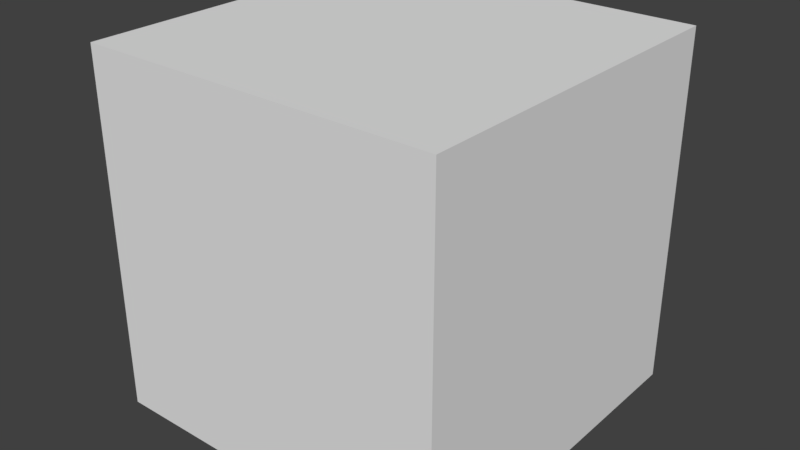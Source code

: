 # Source: obicna_kocka.blend  (saved by Blender 2.79.0; exported with 4.5.12 LTS)
import bpy
from mathutils import Matrix  # noqa: F401  (used for matrix-valued properties, if any)

bpy.ops.wm.read_factory_settings(use_empty=True)
scene = bpy.context.scene
scene.name = 'Scene'

# ---- collections
col_collection_1 = bpy.data.collections.new('Collection 1'); scene.collection.children.link(col_collection_1)

# ---- materials (node trees are filled in below, after node groups)
mat_material = bpy.data.materials.new('Material')
mat_material.alpha_threshold = 0.0
mat_material.use_transparent_shadow = False
mat_material.roughness = 0.5
mat_material.line_color = (0.0, 0.0, 0.0, 1.0)

# ---- material node trees

# ---- world
world_world = bpy.data.worlds.new('World'); scene.world = world_world
world_world.color = (0.05088, 0.05088, 0.05088)
world_world.use_sun_shadow = False
world_world.sun_shadow_jitter_overblur = 0.0
world_world.cycles.sampling_method = 'MANUAL'

# ---- meshes
me_cube = bpy.data.meshes.new('Cube')
me_cube.from_pydata([(1.0, 1.0, -1.0), (1.0, -1.0, -1.0), (-1.0, -1.0, -1.0), (-1.0, 1.0, -1.0), (1.0, 1.0, 1.0), (1.0, -1.0, 1.0), (-1.0, -1.0, 1.0), (-1.0, 1.0, 1.0)], [], [(0, 1, 2, 3), (4, 7, 6, 5), (0, 4, 5, 1), (1, 5, 6, 2), (2, 6, 7, 3), (4, 0, 3, 7)])
me_cube.materials.append(mat_material)
me_cube.use_remesh_preserve_volume = False
me_cube.use_remesh_preserve_attributes = False
me_cube.use_mirror_vertex_groups = False
me_cube.update()

# ---- objects
ob_cube = bpy.data.objects.new('Cube', me_cube)

# ---- transforms, parenting, visibility, modifiers, constraints
ob_cube.location = (0.0, 0.0, 0.0)
ob_cube.lock_rotations_4d = False
ob_cube.empty_display_type = 'ARROWS'
ob_cube.lineart.crease_threshold = 0.0

# ---- collection membership
col_collection_1.objects.link(ob_cube)

# ---- scene / render settings (as saved in the file)
scene.frame_start = 1; scene.frame_end = 250; scene.frame_set(1)
scene.render.engine = 'BLENDER_EEVEE_NEXT'
scene.render.resolution_percentage = 50
scene.render.dither_intensity = 0.0
scene.cycles.use_denoising = False
scene.cycles.samples = 128
scene.cycles.sampling_pattern = 'TABULATED_SOBOL'
scene.cycles.use_adaptive_sampling = False
scene.cycles.use_light_tree = False
scene.cycles.blur_glossy = 0.0
scene.cycles.sample_clamp_indirect = 0.0
scene.view_settings.view_transform = 'Standard'
bpy.context.view_layer.update()

# ---- added for rendering (the .blend has no active camera and no usable light): camera, sun
cam_auto = bpy.data.cameras.new('AutoCamera')
cam_auto.lens = 50.0
cam_auto.sensor_width = 36.0
cam_auto.clip_end = 1000.0
ob_auto_camera = bpy.data.objects.new('AutoCamera', cam_auto)
scene.collection.objects.link(ob_auto_camera)
ob_auto_camera.location = (3.20507, -3.84609, 2.56406)
ob_auto_camera.rotation_euler = (1.09748, -7.21219e-08, 0.694738)
scene.camera = ob_auto_camera
light_auto_sun = bpy.data.lights.new('AutoSun', 'SUN')
light_auto_sun.energy = 3.0
light_auto_sun.angle = 0.0523599
ob_auto_sun = bpy.data.objects.new('AutoSun', light_auto_sun)
scene.collection.objects.link(ob_auto_sun)
ob_auto_sun.rotation_euler = (0.872665, 0.174533, 0.523599)
bpy.context.view_layer.update()
